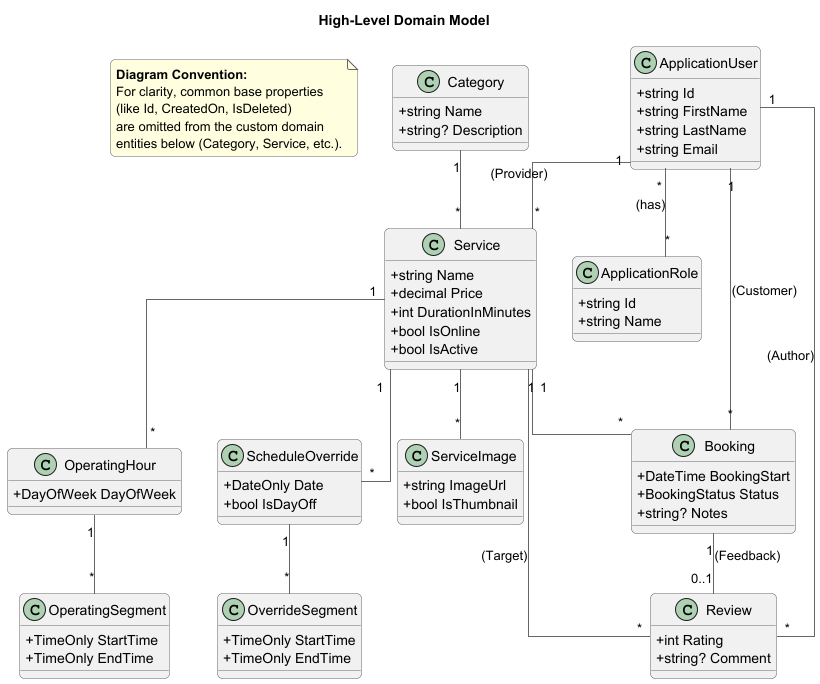

The diagram above was rendered by PlantUML. Its source (embedded in the PNG):
@startuml
' Title for the diagram
title High-Level Domain Model

' Skin parameters for a cleaner, more professional look
skinparam classAttributeIconSize 0
skinparam linetype ortho
skinparam shadowing false
skinparam roundcorner 10
skinparam class {
    ArrowColor #666666
    BorderColor #666666
}
skinparam note {
    BackgroundColor #LightYellow
    BorderColor #666666
}

' --- Explanatory Note for Custom Entities ---
note as ConventionNote
  <b>Diagram Convention:</b>
  For clarity, common base properties
  (like Id, CreatedOn, IsDeleted)
  are omitted from the custom domain
  entities below (Category, Service, etc.).
end note

' --- Identity & User Management ---

class ApplicationUser {
  + string Id
  + string FirstName
  + string LastName
  + string Email
}

class ApplicationRole {
  + string Id
  + string Name
}

' --- Core Domain Entities ---

class Category {
  + string Name
  + string? Description
}

class Service {
  + string Name
  + decimal Price
  + int DurationInMinutes
  + bool IsOnline
  + bool IsActive
}

class OperatingHour {
  + DayOfWeek DayOfWeek
}

class OperatingSegment {
  + TimeOnly StartTime
  + TimeOnly EndTime
}

class ScheduleOverride {
  + DateOnly Date
  + bool IsDayOff
}

class OverrideSegment {
  + TimeOnly StartTime
  + TimeOnly EndTime
}

class ServiceImage {
  + string ImageUrl
  + bool IsThumbnail
}

class Booking {
  + DateTime BookingStart
  + BookingStatus Status
  + string? Notes
}

class Review {
  + int Rating
  + string? Comment
}

' --- Relationships ---

' Identity
ApplicationUser "*" -- "*" ApplicationRole : (has)

' Service Management
Category "1" -- "*" Service
ApplicationUser "1" -- "*" Service : (Provider)
Service "1" -- "*" OperatingHour
OperatingHour "1" -- "*" OperatingSegment
Service "1" -- "*" ScheduleOverride
ScheduleOverride "1" -- "*" OverrideSegment
Service "1" -- "*" ServiceImage

' Booking Flow
ApplicationUser "1" -- "*" Booking : (Customer)
Service "1" -- "*" Booking
Booking "1" -- "0..1" Review : (Feedback)

' Review links (redundant but explicit in DB)
ApplicationUser "1" -- "*" Review : (Author)
Service "1" -- "*" Review : (Target)

@enduml